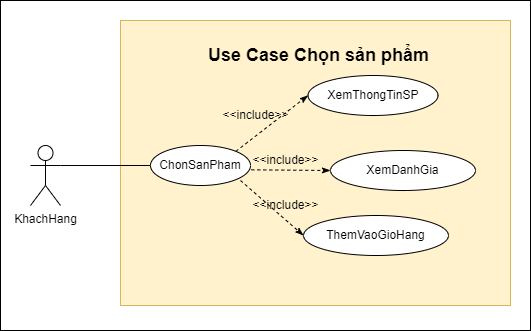

The diagram above was exported from draw.io. Its source (the exported page's mxGraphModel, read from the mxfile embedded in the PNG):
<mxGraphModel dx="1548" dy="854" grid="1" gridSize="10" guides="1" tooltips="1" connect="1" arrows="1" fold="1" page="1" pageScale="1" pageWidth="850" pageHeight="1100" math="0" shadow="0">
  <root>
    <mxCell id="0" />
    <mxCell id="1" parent="0" />
    <mxCell id="RbOVCen9r97aHLakYOR2-2" value="" style="rounded=0;whiteSpace=wrap;html=1;fontSize=18;" vertex="1" parent="1">
      <mxGeometry x="50" y="190" width="530" height="330" as="geometry" />
    </mxCell>
    <mxCell id="He1BLsDqj8HH8Hq72s0M-6" value="" style="rounded=0;whiteSpace=wrap;html=1;fillColor=#fff2cc;strokeColor=#d6b656;" parent="1" vertex="1">
      <mxGeometry x="170" y="210" width="390" height="285" as="geometry" />
    </mxCell>
    <mxCell id="Q6FtyuOv79sCklrbTpdX-1" value="KhachHang" style="shape=umlActor;verticalLabelPosition=bottom;verticalAlign=top;html=1;" parent="1" vertex="1">
      <mxGeometry x="80" y="335" width="30" height="60" as="geometry" />
    </mxCell>
    <mxCell id="Q6FtyuOv79sCklrbTpdX-2" value="ChonSanPham" style="ellipse;whiteSpace=wrap;html=1;" parent="1" vertex="1">
      <mxGeometry x="200" y="335" width="100" height="40" as="geometry" />
    </mxCell>
    <mxCell id="Q6FtyuOv79sCklrbTpdX-3" value="XemThongTinSP" style="ellipse;whiteSpace=wrap;html=1;" parent="1" vertex="1">
      <mxGeometry x="357.5" y="265" width="130" height="40" as="geometry" />
    </mxCell>
    <mxCell id="Q6FtyuOv79sCklrbTpdX-4" value="XemDanhGia" style="ellipse;whiteSpace=wrap;html=1;" parent="1" vertex="1">
      <mxGeometry x="380" y="340" width="145" height="40" as="geometry" />
    </mxCell>
    <mxCell id="Q6FtyuOv79sCklrbTpdX-6" value="" style="endArrow=none;html=1;rounded=0;exitX=1;exitY=0.3333333333333333;exitDx=0;exitDy=0;exitPerimeter=0;entryX=0;entryY=0.5;entryDx=0;entryDy=0;" parent="1" source="Q6FtyuOv79sCklrbTpdX-1" target="Q6FtyuOv79sCklrbTpdX-2" edge="1">
      <mxGeometry width="50" height="50" relative="1" as="geometry">
        <mxPoint x="210" y="290" as="sourcePoint" />
        <mxPoint x="260" y="240" as="targetPoint" />
      </mxGeometry>
    </mxCell>
    <mxCell id="Q6FtyuOv79sCklrbTpdX-7" value="" style="endArrow=classicThin;dashed=1;html=1;rounded=0;entryX=0;entryY=0.5;entryDx=0;entryDy=0;exitX=1;exitY=0;exitDx=0;exitDy=0;startArrow=none;startFill=0;endFill=1;" parent="1" source="Q6FtyuOv79sCklrbTpdX-2" target="Q6FtyuOv79sCklrbTpdX-3" edge="1">
      <mxGeometry width="50" height="50" relative="1" as="geometry">
        <mxPoint x="270" y="310" as="sourcePoint" />
        <mxPoint x="320" y="260" as="targetPoint" />
      </mxGeometry>
    </mxCell>
    <mxCell id="Q6FtyuOv79sCklrbTpdX-10" value="&amp;lt;&amp;lt;include&amp;gt;&amp;gt;" style="text;html=1;align=center;verticalAlign=middle;resizable=0;points=[];autosize=1;strokeColor=none;fillColor=none;" parent="1" vertex="1">
      <mxGeometry x="260" y="290" width="90" height="30" as="geometry" />
    </mxCell>
    <mxCell id="He1BLsDqj8HH8Hq72s0M-1" value="" style="endArrow=classicThin;dashed=1;html=1;rounded=0;entryX=0;entryY=0.5;entryDx=0;entryDy=0;exitX=1.008;exitY=0.608;exitDx=0;exitDy=0;startArrow=none;startFill=0;endFill=1;exitPerimeter=0;" parent="1" source="Q6FtyuOv79sCklrbTpdX-2" target="Q6FtyuOv79sCklrbTpdX-4" edge="1">
      <mxGeometry width="50" height="50" relative="1" as="geometry">
        <mxPoint x="255.35533905932732" y="450.85786437626905" as="sourcePoint" />
        <mxPoint x="327.5" y="395" as="targetPoint" />
      </mxGeometry>
    </mxCell>
    <mxCell id="He1BLsDqj8HH8Hq72s0M-2" value="&amp;lt;&amp;lt;include&amp;gt;&amp;gt;" style="text;html=1;align=center;verticalAlign=middle;resizable=0;points=[];autosize=1;strokeColor=none;fillColor=none;" parent="1" vertex="1">
      <mxGeometry x="290" y="335" width="90" height="30" as="geometry" />
    </mxCell>
    <mxCell id="He1BLsDqj8HH8Hq72s0M-3" value="ThemVaoGioHang" style="ellipse;whiteSpace=wrap;html=1;" parent="1" vertex="1">
      <mxGeometry x="353" y="405" width="145" height="40" as="geometry" />
    </mxCell>
    <mxCell id="He1BLsDqj8HH8Hq72s0M-4" value="" style="endArrow=classicThin;dashed=1;html=1;rounded=0;entryX=0;entryY=0.5;entryDx=0;entryDy=0;exitX=0.9;exitY=0.875;exitDx=0;exitDy=0;startArrow=none;startFill=0;endFill=1;exitPerimeter=0;" parent="1" source="Q6FtyuOv79sCklrbTpdX-2" target="He1BLsDqj8HH8Hq72s0M-3" edge="1">
      <mxGeometry width="50" height="50" relative="1" as="geometry">
        <mxPoint x="300.80000000000007" y="389.32000000000005" as="sourcePoint" />
        <mxPoint x="327.5" y="425" as="targetPoint" />
      </mxGeometry>
    </mxCell>
    <mxCell id="He1BLsDqj8HH8Hq72s0M-5" value="&amp;lt;&amp;lt;include&amp;gt;&amp;gt;" style="text;html=1;align=center;verticalAlign=middle;resizable=0;points=[];autosize=1;strokeColor=none;fillColor=none;" parent="1" vertex="1">
      <mxGeometry x="290" y="380" width="90" height="30" as="geometry" />
    </mxCell>
    <mxCell id="RbOVCen9r97aHLakYOR2-1" value="&lt;b&gt;&lt;font style=&quot;font-size: 18px;&quot;&gt;Use Case Chọn sản phẩm&lt;/font&gt;&lt;/b&gt;" style="text;html=1;align=center;verticalAlign=middle;resizable=0;points=[];autosize=1;strokeColor=none;fillColor=none;" vertex="1" parent="1">
      <mxGeometry x="247.5" y="225" width="240" height="40" as="geometry" />
    </mxCell>
  </root>
</mxGraphModel>